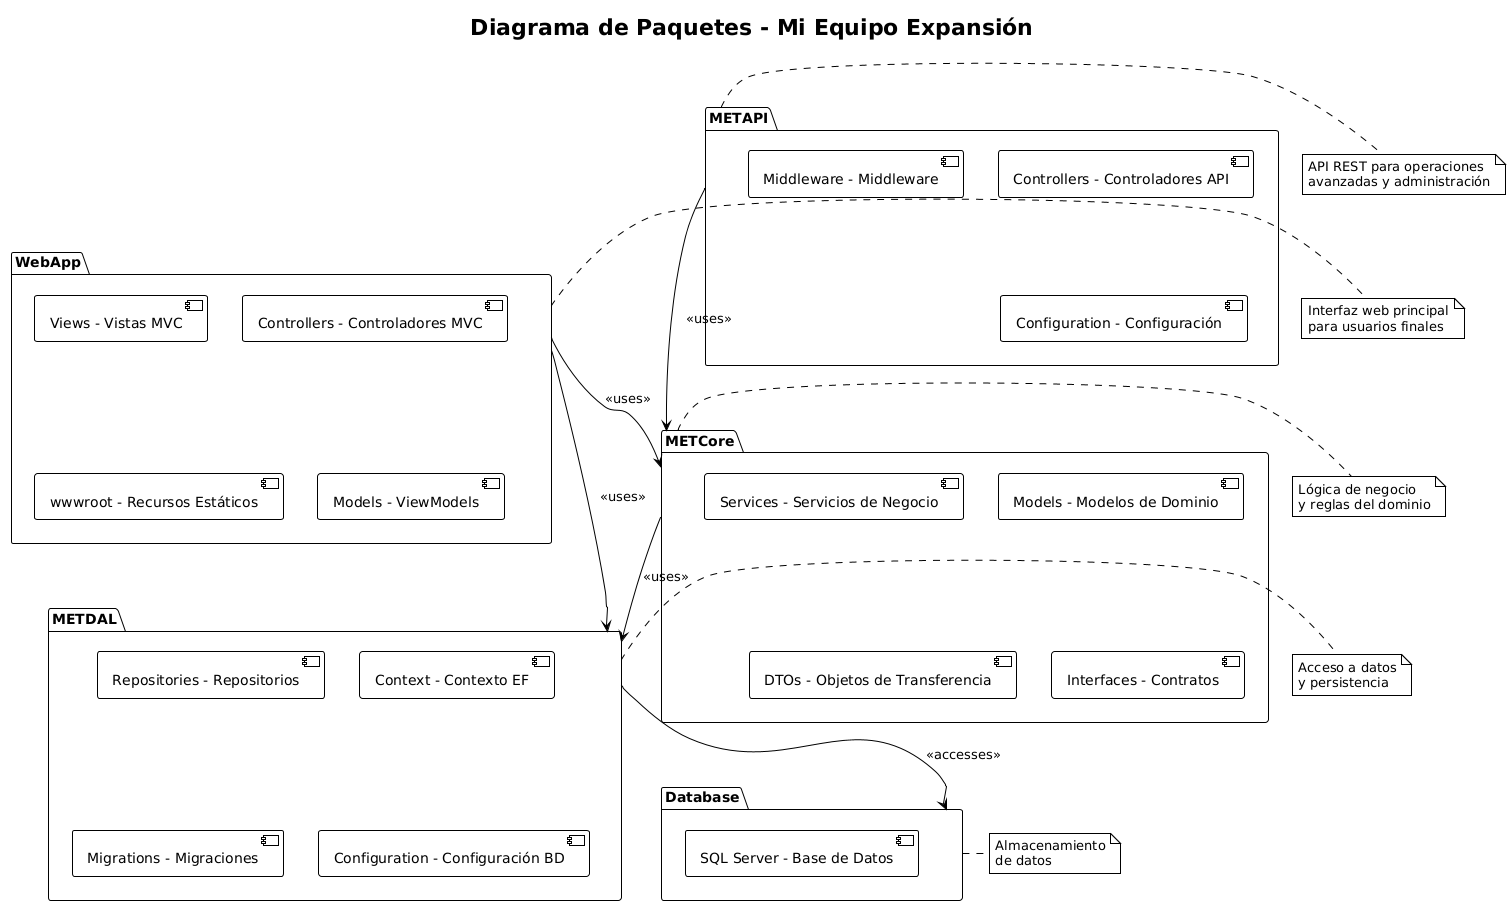

The diagram above was rendered by PlantUML. Its source (embedded in the PNG):
@startuml
!theme plain
title Diagrama de Paquetes - Mi Equipo Expansión

package "METAPI" {
    [Controllers - Controladores API]
    [Middleware - Middleware]
    [Configuration - Configuración]
}

package "WebApp" {
    [Views - Vistas MVC]
    [Controllers - Controladores MVC]
    [wwwroot - Recursos Estáticos]
    [Models - ViewModels]
}

package "METCore" {
    [Models - Modelos de Dominio]
    [Services - Servicios de Negocio]
    [DTOs - Objetos de Transferencia]
    [Interfaces - Contratos]
}

package "METDAL" {
    [Repositories - Repositorios]
    [Context - Contexto EF]
    [Migrations - Migraciones]
    [Configuration - Configuración BD]
}

package "Database" {
    [SQL Server - Base de Datos]
}

' Dependencias entre paquetes
METAPI --> METCore : <<uses>>
WebApp --> METCore : <<uses>>
WebApp --> METDAL : <<uses>>
METCore --> METDAL : <<uses>>
METDAL --> Database : <<accesses>>

' Anotaciones
note right of METAPI : API REST para operaciones\navanzadas y administración
note right of WebApp : Interfaz web principal\npara usuarios finales
note right of METCore : Lógica de negocio\ny reglas del dominio
note right of METDAL : Acceso a datos\ny persistencia
note right of Database : Almacenamiento\nde datos
@enduml